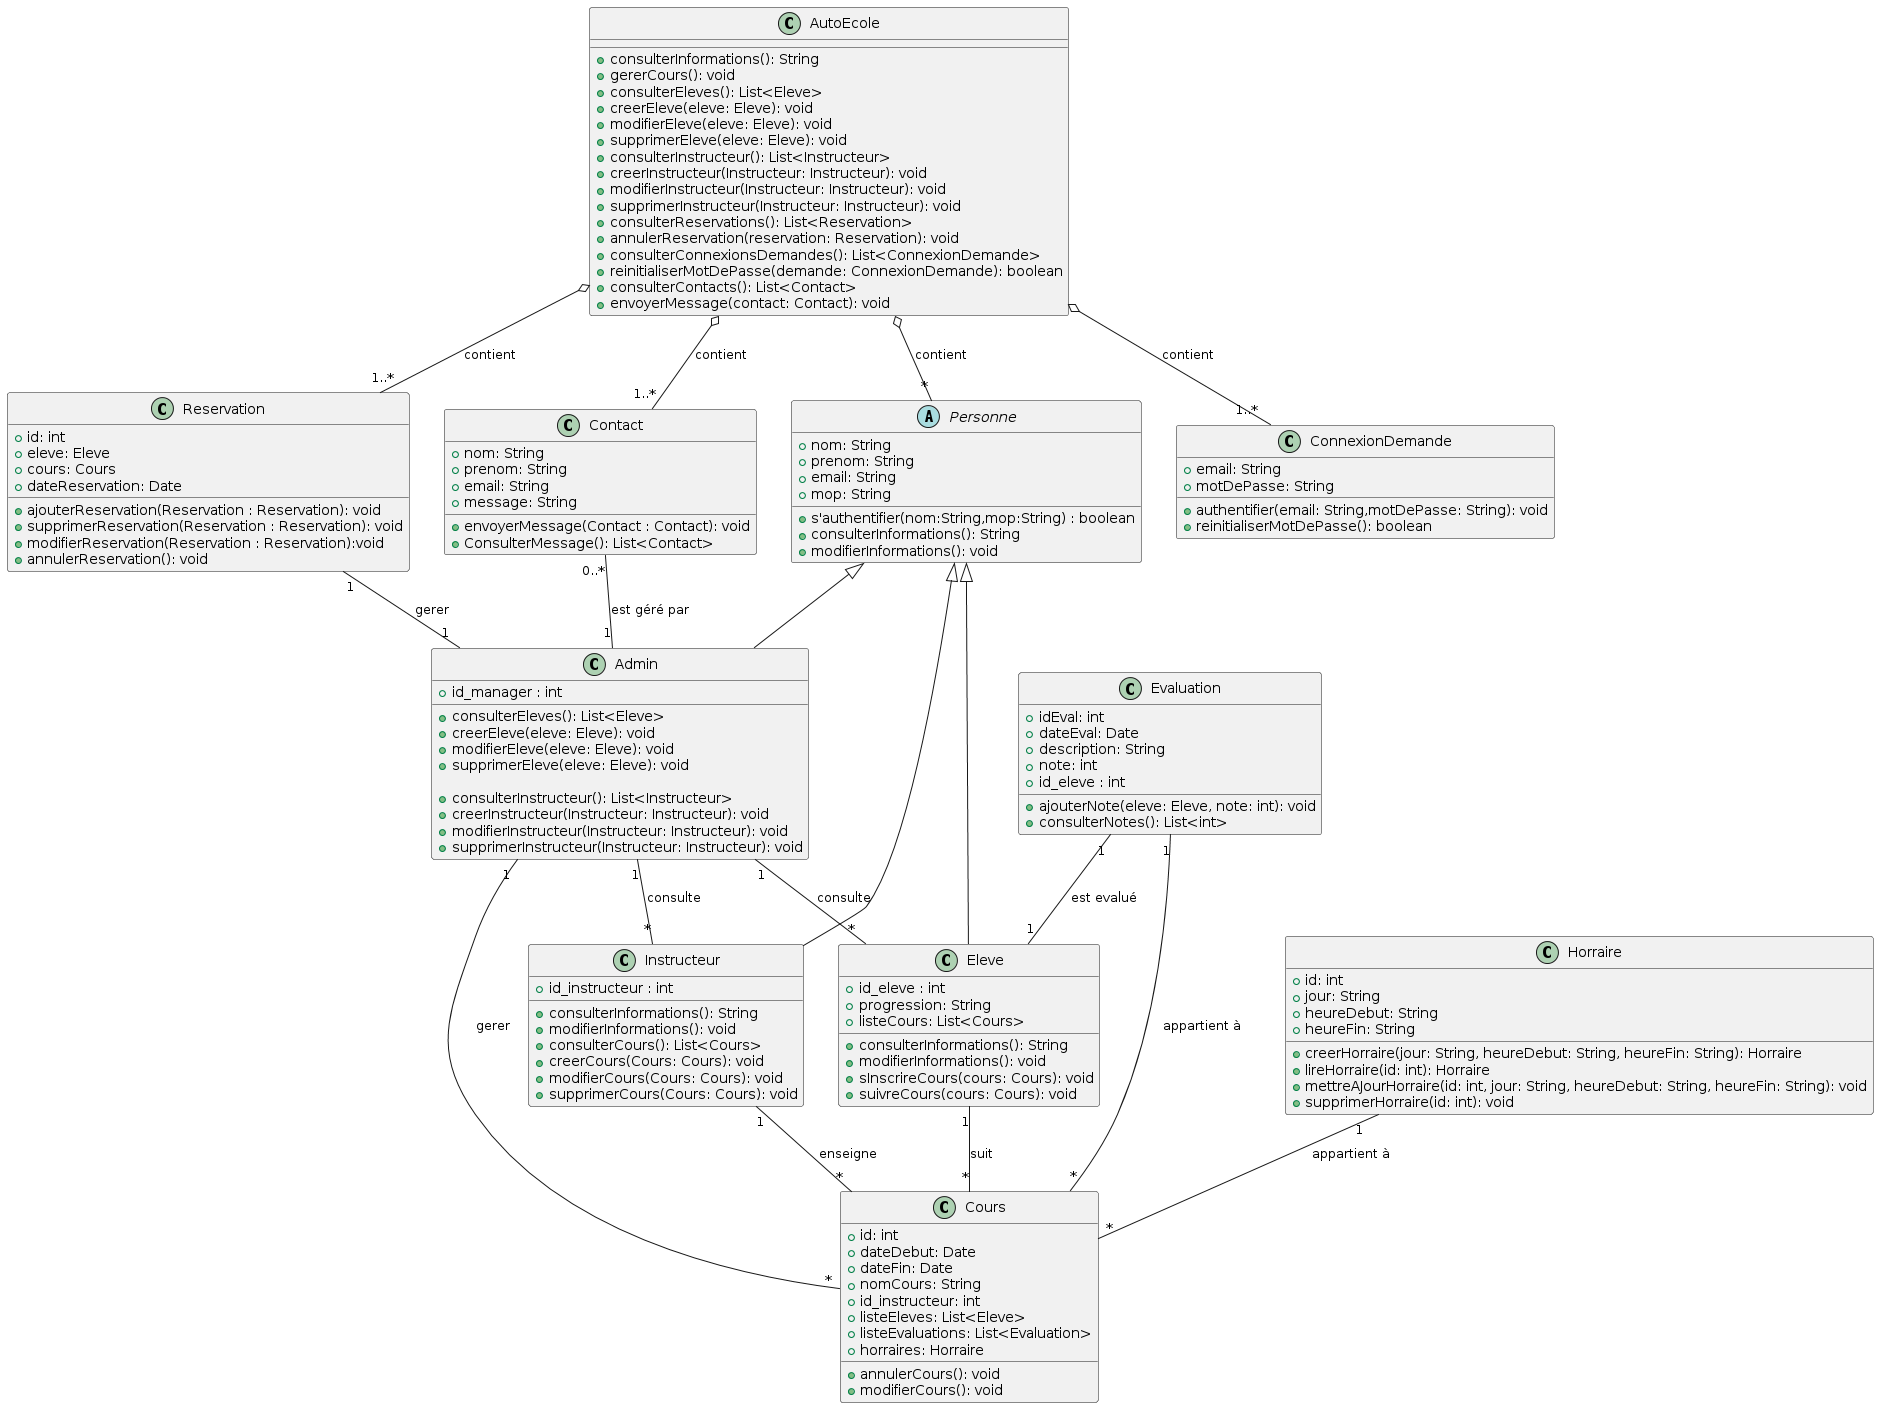

The diagram above was rendered by PlantUML. Its source (embedded in the PNG):
@startuml
abstract class Personne {
    + nom: String
    + prenom: String
    + email: String
    + mop: String
  
    + s'authentifier(nom:String,mop:String) : boolean 
    + consulterInformations(): String
    + modifierInformations(): void
}

class Instructeur {
    + id_instructeur : int

    + consulterInformations(): String
    + modifierInformations(): void
     + consulterCours(): List<Cours>
    + creerCours(Cours: Cours): void
    + modifierCours(Cours: Cours): void
    + supprimerCours(Cours: Cours): void
}

class Admin {
    + id_manager : int

    
    + consulterEleves(): List<Eleve>
    + creerEleve(eleve: Eleve): void
    + modifierEleve(eleve: Eleve): void
    + supprimerEleve(eleve: Eleve): void

    + consulterInstructeur(): List<Instructeur>
    + creerInstructeur(Instructeur: Instructeur): void
    + modifierInstructeur(Instructeur: Instructeur): void
    + supprimerInstructeur(Instructeur: Instructeur): void
}

class Eleve {
    + id_eleve : int
    + progression: String
    + listeCours: List<Cours>

    + consulterInformations(): String
    + modifierInformations(): void
    + sInscrireCours(cours: Cours): void
    + suivreCours(cours: Cours): void
}

class Cours {
    + id: int
    + dateDebut: Date
    + dateFin: Date
    + nomCours: String
    + id_instructeur: int
    + listeEleves: List<Eleve>
    + listeEvaluations: List<Evaluation>
    + horraires: Horraire

    + annulerCours(): void
    + modifierCours(): void
}

class Evaluation {
    + idEval: int
    + dateEval: Date
    + description: String
    + note: int
    + id_eleve : int

    + ajouterNote(eleve: Eleve, note: int): void
    + consulterNotes(): List<int>
}


class Reservation {
    + id: int
    + eleve: Eleve
    + cours: Cours
    + dateReservation: Date

    + ajouterReservation(Reservation : Reservation): void
    + supprimerReservation(Reservation : Reservation): void
    + modifierReservation(Reservation : Reservation):void
    + annulerReservation(): void
}

class ConnexionDemande {
    + email: String
    + motDePasse: String

    + authentifier(email: String,motDePasse: String): void
    + reinitialiserMotDePasse(): boolean
}

class Horraire {
    + id: int
    + jour: String
    + heureDebut: String
    + heureFin: String

    + creerHorraire(jour: String, heureDebut: String, heureFin: String): Horraire
    + lireHorraire(id: int): Horraire
    + mettreAJourHorraire(id: int, jour: String, heureDebut: String, heureFin: String): void
    + supprimerHorraire(id: int): void
}



class Contact{
    + nom: String
    + prenom: String
    + email: String
    + message: String

    + envoyerMessage(Contact : Contact): void
    + ConsulterMessage(): List<Contact>

}

class AutoEcole {
    + consulterInformations(): String
    + gererCours(): void
    + consulterEleves(): List<Eleve>
    + creerEleve(eleve: Eleve): void
    + modifierEleve(eleve: Eleve): void
    + supprimerEleve(eleve: Eleve): void
    + consulterInstructeur(): List<Instructeur>
    + creerInstructeur(Instructeur: Instructeur): void
    + modifierInstructeur(Instructeur: Instructeur): void
    + supprimerInstructeur(Instructeur: Instructeur): void
    + consulterReservations(): List<Reservation>
    + annulerReservation(reservation: Reservation): void
    + consulterConnexionsDemandes(): List<ConnexionDemande>
    + reinitialiserMotDePasse(demande: ConnexionDemande): boolean
    + consulterContacts(): List<Contact>
    + envoyerMessage(contact: Contact): void
}

Personne <|-- Instructeur
Personne <|-- Eleve
Personne <|-- Admin
Reservation "1" -- "1" Admin : "gerer"
Instructeur "1" -- "*" Cours : "enseigne"
Eleve "1" -- "*" Cours : "suit"
Admin "1" -- "*" Cours : "gerer"
Evaluation "1" -- "1" Eleve : "est evalué"
Evaluation "1" -- "*" Cours : "appartient à"
Admin "1" -- "*" Instructeur : "consulte"
Admin "1" -- "*" Eleve : "consulte"
Horraire "1" -- "*" Cours : "appartient à"
Contact "0..*" -- "1" Admin : "est géré par"

AutoEcole o-- "*" Personne : "contient"
AutoEcole o-- "1..*" Reservation : "contient"
AutoEcole o-- "1..*" ConnexionDemande : "contient"
AutoEcole o-- "1..*" Contact : "contient"
@enduml